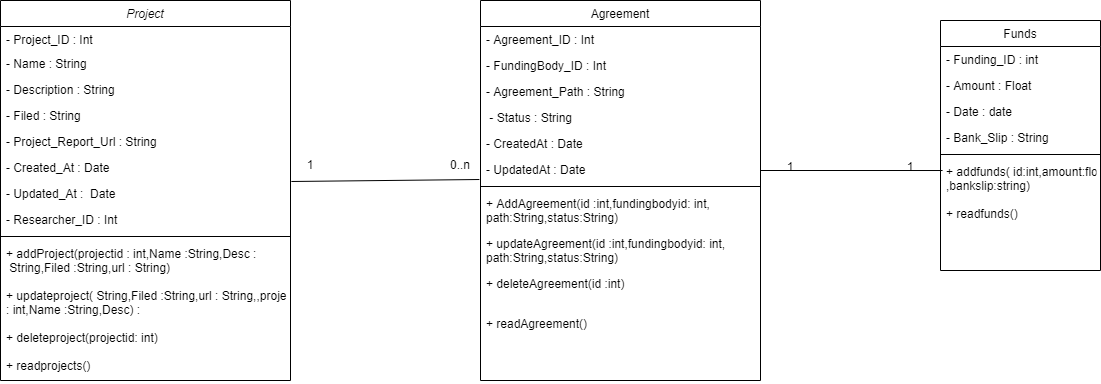

The diagram above was exported from draw.io. Its source (the exported page's mxGraphModel, read from the mxfile embedded in the PNG):
<mxGraphModel dx="1422" dy="1916" grid="1" gridSize="10" guides="1" tooltips="1" connect="1" arrows="1" fold="1" page="1" pageScale="1" pageWidth="827" pageHeight="1169" math="0" shadow="0">
  <root>
    <mxCell id="WIyWlLk6GJQsqaUBKTNV-0" />
    <mxCell id="WIyWlLk6GJQsqaUBKTNV-1" parent="WIyWlLk6GJQsqaUBKTNV-0" />
    <mxCell id="zkfFHV4jXpPFQw0GAbJ--0" value="Project" style="swimlane;fontStyle=2;align=center;verticalAlign=top;childLayout=stackLayout;horizontal=1;startSize=26;horizontalStack=0;resizeParent=1;resizeLast=0;collapsible=1;marginBottom=0;rounded=0;shadow=0;strokeWidth=1;" parent="WIyWlLk6GJQsqaUBKTNV-1" vertex="1">
      <mxGeometry x="160" y="-300" width="290" height="380" as="geometry">
        <mxRectangle x="230" y="140" width="160" height="26" as="alternateBounds" />
      </mxGeometry>
    </mxCell>
    <mxCell id="zkfFHV4jXpPFQw0GAbJ--1" value="- Project_ID : Int" style="text;align=left;verticalAlign=top;spacingLeft=4;spacingRight=4;overflow=hidden;rotatable=0;points=[[0,0.5],[1,0.5]];portConstraint=eastwest;" parent="zkfFHV4jXpPFQw0GAbJ--0" vertex="1">
      <mxGeometry y="26" width="290" height="24" as="geometry" />
    </mxCell>
    <mxCell id="zkfFHV4jXpPFQw0GAbJ--2" value="- Name : String&#10;&#10;" style="text;align=left;verticalAlign=top;spacingLeft=4;spacingRight=4;overflow=hidden;rotatable=0;points=[[0,0.5],[1,0.5]];portConstraint=eastwest;rounded=0;shadow=0;html=0;" parent="zkfFHV4jXpPFQw0GAbJ--0" vertex="1">
      <mxGeometry y="50" width="290" height="26" as="geometry" />
    </mxCell>
    <mxCell id="zkfFHV4jXpPFQw0GAbJ--3" value="- Description : String&#10;&#10;" style="text;align=left;verticalAlign=top;spacingLeft=4;spacingRight=4;overflow=hidden;rotatable=0;points=[[0,0.5],[1,0.5]];portConstraint=eastwest;rounded=0;shadow=0;html=0;" parent="zkfFHV4jXpPFQw0GAbJ--0" vertex="1">
      <mxGeometry y="76" width="290" height="26" as="geometry" />
    </mxCell>
    <mxCell id="oJC5Me3pvupameUN35FY-0" value="- Filed : String&#10;" style="text;align=left;verticalAlign=top;spacingLeft=4;spacingRight=4;overflow=hidden;rotatable=0;points=[[0,0.5],[1,0.5]];portConstraint=eastwest;rounded=0;shadow=0;html=0;" vertex="1" parent="zkfFHV4jXpPFQw0GAbJ--0">
      <mxGeometry y="102" width="290" height="26" as="geometry" />
    </mxCell>
    <mxCell id="zkfFHV4jXpPFQw0GAbJ--5" value="- Project_Report_Url : String" style="text;align=left;verticalAlign=top;spacingLeft=4;spacingRight=4;overflow=hidden;rotatable=0;points=[[0,0.5],[1,0.5]];portConstraint=eastwest;" parent="zkfFHV4jXpPFQw0GAbJ--0" vertex="1">
      <mxGeometry y="128" width="290" height="26" as="geometry" />
    </mxCell>
    <mxCell id="oJC5Me3pvupameUN35FY-1" value="- Created_At : Date" style="text;align=left;verticalAlign=top;spacingLeft=4;spacingRight=4;overflow=hidden;rotatable=0;points=[[0,0.5],[1,0.5]];portConstraint=eastwest;rounded=0;shadow=0;html=0;" vertex="1" parent="zkfFHV4jXpPFQw0GAbJ--0">
      <mxGeometry y="154" width="290" height="26" as="geometry" />
    </mxCell>
    <mxCell id="oJC5Me3pvupameUN35FY-2" value="- Updated_At :  Date" style="text;align=left;verticalAlign=top;spacingLeft=4;spacingRight=4;overflow=hidden;rotatable=0;points=[[0,0.5],[1,0.5]];portConstraint=eastwest;" vertex="1" parent="zkfFHV4jXpPFQw0GAbJ--0">
      <mxGeometry y="180" width="290" height="26" as="geometry" />
    </mxCell>
    <mxCell id="oJC5Me3pvupameUN35FY-5" value="- Researcher_ID : Int" style="text;align=left;verticalAlign=top;spacingLeft=4;spacingRight=4;overflow=hidden;rotatable=0;points=[[0,0.5],[1,0.5]];portConstraint=eastwest;" vertex="1" parent="zkfFHV4jXpPFQw0GAbJ--0">
      <mxGeometry y="206" width="290" height="26" as="geometry" />
    </mxCell>
    <mxCell id="zkfFHV4jXpPFQw0GAbJ--4" value="" style="line;html=1;strokeWidth=1;align=left;verticalAlign=middle;spacingTop=-1;spacingLeft=3;spacingRight=3;rotatable=0;labelPosition=right;points=[];portConstraint=eastwest;" parent="zkfFHV4jXpPFQw0GAbJ--0" vertex="1">
      <mxGeometry y="232" width="290" height="8" as="geometry" />
    </mxCell>
    <mxCell id="oJC5Me3pvupameUN35FY-3" value="+ addProject(projectid : int,Name :String,Desc :&#10; String,Filed :String,url : String)&#10;&#10;+ updateproject( String,Filed :String,url : String,,projectid &#10;: int,Name :String,Desc) :&#10;&#10;+ deleteproject(projectid: int)&#10;&#10;+ readprojects()&#10;&#10;&#10;" style="text;align=left;verticalAlign=top;spacingLeft=4;spacingRight=4;overflow=hidden;rotatable=0;points=[[0,0.5],[1,0.5]];portConstraint=eastwest;rounded=0;shadow=0;html=0;" vertex="1" parent="zkfFHV4jXpPFQw0GAbJ--0">
      <mxGeometry y="240" width="290" height="140" as="geometry" />
    </mxCell>
    <mxCell id="zkfFHV4jXpPFQw0GAbJ--13" value="Funds" style="swimlane;fontStyle=0;align=center;verticalAlign=top;childLayout=stackLayout;horizontal=1;startSize=26;horizontalStack=0;resizeParent=1;resizeLast=0;collapsible=1;marginBottom=0;rounded=0;shadow=0;strokeWidth=1;" parent="WIyWlLk6GJQsqaUBKTNV-1" vertex="1">
      <mxGeometry x="1100" y="-280" width="160" height="250" as="geometry">
        <mxRectangle x="340" y="380" width="170" height="26" as="alternateBounds" />
      </mxGeometry>
    </mxCell>
    <mxCell id="zkfFHV4jXpPFQw0GAbJ--14" value="- Funding_ID : int&#10;" style="text;align=left;verticalAlign=top;spacingLeft=4;spacingRight=4;overflow=hidden;rotatable=0;points=[[0,0.5],[1,0.5]];portConstraint=eastwest;" parent="zkfFHV4jXpPFQw0GAbJ--13" vertex="1">
      <mxGeometry y="26" width="160" height="26" as="geometry" />
    </mxCell>
    <mxCell id="oJC5Me3pvupameUN35FY-11" value="- Amount : Float" style="text;align=left;verticalAlign=top;spacingLeft=4;spacingRight=4;overflow=hidden;rotatable=0;points=[[0,0.5],[1,0.5]];portConstraint=eastwest;" vertex="1" parent="zkfFHV4jXpPFQw0GAbJ--13">
      <mxGeometry y="52" width="160" height="26" as="geometry" />
    </mxCell>
    <mxCell id="oJC5Me3pvupameUN35FY-10" value="- Date : date&#10;&#10;" style="text;align=left;verticalAlign=top;spacingLeft=4;spacingRight=4;overflow=hidden;rotatable=0;points=[[0,0.5],[1,0.5]];portConstraint=eastwest;" vertex="1" parent="zkfFHV4jXpPFQw0GAbJ--13">
      <mxGeometry y="78" width="160" height="26" as="geometry" />
    </mxCell>
    <mxCell id="oJC5Me3pvupameUN35FY-12" value="- Bank_Slip : String" style="text;align=left;verticalAlign=top;spacingLeft=4;spacingRight=4;overflow=hidden;rotatable=0;points=[[0,0.5],[1,0.5]];portConstraint=eastwest;" vertex="1" parent="zkfFHV4jXpPFQw0GAbJ--13">
      <mxGeometry y="104" width="160" height="26" as="geometry" />
    </mxCell>
    <mxCell id="zkfFHV4jXpPFQw0GAbJ--15" value="" style="line;html=1;strokeWidth=1;align=left;verticalAlign=middle;spacingTop=-1;spacingLeft=3;spacingRight=3;rotatable=0;labelPosition=right;points=[];portConstraint=eastwest;" parent="zkfFHV4jXpPFQw0GAbJ--13" vertex="1">
      <mxGeometry y="130" width="160" height="8" as="geometry" />
    </mxCell>
    <mxCell id="oJC5Me3pvupameUN35FY-13" value="+ addfunds( id:int,amount:float,date:date&#10;,bankslip:string)&#10;" style="text;align=left;verticalAlign=top;spacingLeft=4;spacingRight=4;overflow=hidden;rotatable=0;points=[[0,0.5],[1,0.5]];portConstraint=eastwest;" vertex="1" parent="zkfFHV4jXpPFQw0GAbJ--13">
      <mxGeometry y="138" width="160" height="42" as="geometry" />
    </mxCell>
    <mxCell id="oJC5Me3pvupameUN35FY-14" value="+ readfunds()&#10;" style="text;align=left;verticalAlign=top;spacingLeft=4;spacingRight=4;overflow=hidden;rotatable=0;points=[[0,0.5],[1,0.5]];portConstraint=eastwest;" vertex="1" parent="zkfFHV4jXpPFQw0GAbJ--13">
      <mxGeometry y="180" width="160" height="42" as="geometry" />
    </mxCell>
    <mxCell id="zkfFHV4jXpPFQw0GAbJ--17" value="Agreement" style="swimlane;fontStyle=0;align=center;verticalAlign=top;childLayout=stackLayout;horizontal=1;startSize=26;horizontalStack=0;resizeParent=1;resizeLast=0;collapsible=1;marginBottom=0;rounded=0;shadow=0;strokeWidth=1;" parent="WIyWlLk6GJQsqaUBKTNV-1" vertex="1">
      <mxGeometry x="640" y="-300" width="280" height="380" as="geometry">
        <mxRectangle x="550" y="140" width="160" height="26" as="alternateBounds" />
      </mxGeometry>
    </mxCell>
    <mxCell id="zkfFHV4jXpPFQw0GAbJ--18" value="- Agreement_ID : Int" style="text;align=left;verticalAlign=top;spacingLeft=4;spacingRight=4;overflow=hidden;rotatable=0;points=[[0,0.5],[1,0.5]];portConstraint=eastwest;" parent="zkfFHV4jXpPFQw0GAbJ--17" vertex="1">
      <mxGeometry y="26" width="280" height="26" as="geometry" />
    </mxCell>
    <mxCell id="zkfFHV4jXpPFQw0GAbJ--19" value="- FundingBody_ID : Int" style="text;align=left;verticalAlign=top;spacingLeft=4;spacingRight=4;overflow=hidden;rotatable=0;points=[[0,0.5],[1,0.5]];portConstraint=eastwest;rounded=0;shadow=0;html=0;" parent="zkfFHV4jXpPFQw0GAbJ--17" vertex="1">
      <mxGeometry y="52" width="280" height="26" as="geometry" />
    </mxCell>
    <mxCell id="zkfFHV4jXpPFQw0GAbJ--21" value="- Agreement_Path : String" style="text;align=left;verticalAlign=top;spacingLeft=4;spacingRight=4;overflow=hidden;rotatable=0;points=[[0,0.5],[1,0.5]];portConstraint=eastwest;rounded=0;shadow=0;html=0;" parent="zkfFHV4jXpPFQw0GAbJ--17" vertex="1">
      <mxGeometry y="78" width="280" height="26" as="geometry" />
    </mxCell>
    <mxCell id="zkfFHV4jXpPFQw0GAbJ--20" value=" - Status : String" style="text;align=left;verticalAlign=top;spacingLeft=4;spacingRight=4;overflow=hidden;rotatable=0;points=[[0,0.5],[1,0.5]];portConstraint=eastwest;rounded=0;shadow=0;html=0;" parent="zkfFHV4jXpPFQw0GAbJ--17" vertex="1">
      <mxGeometry y="104" width="280" height="26" as="geometry" />
    </mxCell>
    <mxCell id="zkfFHV4jXpPFQw0GAbJ--22" value="- CreatedAt : Date" style="text;align=left;verticalAlign=top;spacingLeft=4;spacingRight=4;overflow=hidden;rotatable=0;points=[[0,0.5],[1,0.5]];portConstraint=eastwest;rounded=0;shadow=0;html=0;" parent="zkfFHV4jXpPFQw0GAbJ--17" vertex="1">
      <mxGeometry y="130" width="280" height="26" as="geometry" />
    </mxCell>
    <mxCell id="zkfFHV4jXpPFQw0GAbJ--24" value="- UpdatedAt : Date" style="text;align=left;verticalAlign=top;spacingLeft=4;spacingRight=4;overflow=hidden;rotatable=0;points=[[0,0.5],[1,0.5]];portConstraint=eastwest;" parent="zkfFHV4jXpPFQw0GAbJ--17" vertex="1">
      <mxGeometry y="156" width="280" height="26" as="geometry" />
    </mxCell>
    <mxCell id="zkfFHV4jXpPFQw0GAbJ--23" value="" style="line;html=1;strokeWidth=1;align=left;verticalAlign=middle;spacingTop=-1;spacingLeft=3;spacingRight=3;rotatable=0;labelPosition=right;points=[];portConstraint=eastwest;" parent="zkfFHV4jXpPFQw0GAbJ--17" vertex="1">
      <mxGeometry y="182" width="280" height="8" as="geometry" />
    </mxCell>
    <mxCell id="oJC5Me3pvupameUN35FY-6" value="+ AddAgreement(id :int,fundingbodyid: int,&#10;path:String,status:String)" style="text;align=left;verticalAlign=top;spacingLeft=4;spacingRight=4;overflow=hidden;rotatable=0;points=[[0,0.5],[1,0.5]];portConstraint=eastwest;" vertex="1" parent="zkfFHV4jXpPFQw0GAbJ--17">
      <mxGeometry y="190" width="280" height="40" as="geometry" />
    </mxCell>
    <mxCell id="oJC5Me3pvupameUN35FY-7" value="+ updateAgreement(id :int,fundingbodyid: int,&#10;path:String,status:String)" style="text;align=left;verticalAlign=top;spacingLeft=4;spacingRight=4;overflow=hidden;rotatable=0;points=[[0,0.5],[1,0.5]];portConstraint=eastwest;" vertex="1" parent="zkfFHV4jXpPFQw0GAbJ--17">
      <mxGeometry y="230" width="280" height="40" as="geometry" />
    </mxCell>
    <mxCell id="oJC5Me3pvupameUN35FY-8" value="+ deleteAgreement(id :int)" style="text;align=left;verticalAlign=top;spacingLeft=4;spacingRight=4;overflow=hidden;rotatable=0;points=[[0,0.5],[1,0.5]];portConstraint=eastwest;" vertex="1" parent="zkfFHV4jXpPFQw0GAbJ--17">
      <mxGeometry y="270" width="280" height="40" as="geometry" />
    </mxCell>
    <mxCell id="oJC5Me3pvupameUN35FY-9" value="+ readAgreement()" style="text;align=left;verticalAlign=top;spacingLeft=4;spacingRight=4;overflow=hidden;rotatable=0;points=[[0,0.5],[1,0.5]];portConstraint=eastwest;" vertex="1" parent="zkfFHV4jXpPFQw0GAbJ--17">
      <mxGeometry y="310" width="280" height="40" as="geometry" />
    </mxCell>
    <mxCell id="oJC5Me3pvupameUN35FY-15" value="" style="endArrow=none;html=1;exitX=1.003;exitY=1.038;exitDx=0;exitDy=0;exitPerimeter=0;entryX=-0.004;entryY=0.885;entryDx=0;entryDy=0;entryPerimeter=0;" edge="1" parent="WIyWlLk6GJQsqaUBKTNV-1" source="oJC5Me3pvupameUN35FY-1" target="zkfFHV4jXpPFQw0GAbJ--24">
      <mxGeometry width="50" height="50" relative="1" as="geometry">
        <mxPoint x="490" y="-100" as="sourcePoint" />
        <mxPoint x="540" y="-150" as="targetPoint" />
      </mxGeometry>
    </mxCell>
    <mxCell id="oJC5Me3pvupameUN35FY-16" value="1" style="text;html=1;strokeColor=none;fillColor=none;align=center;verticalAlign=middle;whiteSpace=wrap;rounded=0;" vertex="1" parent="WIyWlLk6GJQsqaUBKTNV-1">
      <mxGeometry x="450" y="-146" width="40" height="20" as="geometry" />
    </mxCell>
    <mxCell id="oJC5Me3pvupameUN35FY-17" value="0..n" style="text;html=1;strokeColor=none;fillColor=none;align=center;verticalAlign=middle;whiteSpace=wrap;rounded=0;" vertex="1" parent="WIyWlLk6GJQsqaUBKTNV-1">
      <mxGeometry x="600" y="-146" width="40" height="20" as="geometry" />
    </mxCell>
    <mxCell id="oJC5Me3pvupameUN35FY-18" value="" style="endArrow=none;html=1;entryX=0.013;entryY=0.286;entryDx=0;entryDy=0;entryPerimeter=0;" edge="1" parent="WIyWlLk6GJQsqaUBKTNV-1" target="oJC5Me3pvupameUN35FY-13">
      <mxGeometry width="50" height="50" relative="1" as="geometry">
        <mxPoint x="920" y="-130" as="sourcePoint" />
        <mxPoint x="1020" y="-160" as="targetPoint" />
      </mxGeometry>
    </mxCell>
    <mxCell id="oJC5Me3pvupameUN35FY-19" value="1" style="text;html=1;strokeColor=none;fillColor=none;align=center;verticalAlign=middle;whiteSpace=wrap;rounded=0;" vertex="1" parent="WIyWlLk6GJQsqaUBKTNV-1">
      <mxGeometry x="930" y="-144" width="40" height="20" as="geometry" />
    </mxCell>
    <mxCell id="oJC5Me3pvupameUN35FY-20" value="1" style="text;html=1;strokeColor=none;fillColor=none;align=center;verticalAlign=middle;whiteSpace=wrap;rounded=0;" vertex="1" parent="WIyWlLk6GJQsqaUBKTNV-1">
      <mxGeometry x="1050" y="-144" width="40" height="20" as="geometry" />
    </mxCell>
  </root>
</mxGraphModel>